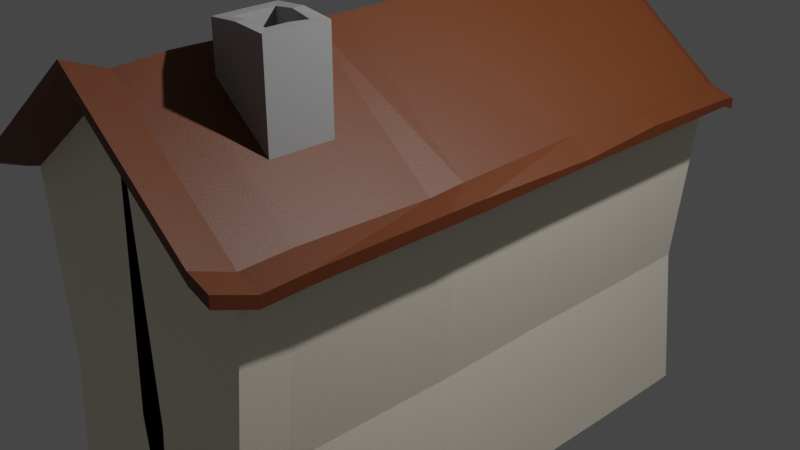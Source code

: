 # Source: house2.blend  (saved by Blender 3.5.10; exported with 4.5.12 LTS)
import bpy
from mathutils import Matrix  # noqa: F401  (used for matrix-valued properties, if any)

bpy.ops.wm.read_factory_settings(use_empty=True)
scene = bpy.context.scene
scene.name = 'Scene'

# ---- collections
col_collection = bpy.data.collections.new('Collection'); scene.collection.children.link(col_collection)

# ---- materials (node trees are filled in below, after node groups)
mat_gray = bpy.data.materials.new('gray')
mat_gray.use_transparent_shadow = False
mat_light_brown = bpy.data.materials.new('light brown')
mat_light_brown.use_transparent_shadow = False
mat_dark_brown = bpy.data.materials.new('dark brown')
mat_dark_brown.use_transparent_shadow = False
mat_white = bpy.data.materials.new('white')
mat_white.use_transparent_shadow = False

# ---- material node trees
mat_gray.use_nodes = True; mat_gray.node_tree.nodes.clear()
_N = mat_gray.node_tree.nodes; _L = mat_gray.node_tree.links
n0 = _N.new('ShaderNodeBsdfPrincipled'); n0.name = 'Principled BSDF'; n0.location = (10, 300)
n0.distribution = 'GGX'
n0.subsurface_method = 'RANDOM_WALK_SKIN'
n0.inputs[0].default_value = (0.3506, 0.3506, 0.3506, 1.0)
n0.inputs[3].default_value = 1.45
n0.inputs[27].default_value = (0.0, 0.0, 0.0, 1.0)
n0.inputs[28].default_value = 1.0
n1 = _N.new('ShaderNodeOutputMaterial'); n1.name = 'Material Output'; n1.location = (300, 300)
n2 = _N.new('ShaderNodeBump'); n2.name = 'Bump'; n2.location = (-234, -229)
n2.inputs[0].default_value = 0.1
n2.inputs[1].default_value = 1.0
n2.inputs[2].default_value = 1.0
n3 = _N.new('ShaderNodeHueSaturation'); n3.name = 'Hue Saturation Value'; n3.location = (-475, -323)
n4 = _N.new('ShaderNodeTexNoise'); n4.name = 'Noise Texture'; n4.location = (-693, -331)
n4.inputs[2].default_value = 888.0
_L.new(n0.outputs[0], n1.inputs[0])
_L.new(n2.outputs[0], n0.inputs[5])
_L.new(n3.outputs[0], n2.inputs[3])
_L.new(n4.outputs[0], n3.inputs[4])
n1.is_active_output = True
mat_light_brown.use_nodes = True; mat_light_brown.node_tree.nodes.clear()
_N = mat_light_brown.node_tree.nodes; _L = mat_light_brown.node_tree.links
n0 = _N.new('ShaderNodeBsdfPrincipled'); n0.name = 'Principled BSDF'; n0.location = (10, 300)
n0.distribution = 'GGX'
n0.subsurface_method = 'RANDOM_WALK_SKIN'
n0.inputs[0].default_value = (0.3588, 0.1786, 0.1068, 1.0)
n0.inputs[3].default_value = 1.45
n0.inputs[27].default_value = (0.0, 0.0, 0.0, 1.0)
n0.inputs[28].default_value = 1.0
n1 = _N.new('ShaderNodeOutputMaterial'); n1.name = 'Material Output'; n1.location = (300, 300)
n2 = _N.new('ShaderNodeBump'); n2.name = 'Bump'; n2.location = (-234, -229)
n2.inputs[0].default_value = 0.1
n2.inputs[1].default_value = 1.0
n2.inputs[2].default_value = 1.0
n3 = _N.new('ShaderNodeHueSaturation'); n3.name = 'Hue Saturation Value'; n3.location = (-475, -323)
n4 = _N.new('ShaderNodeTexNoise'); n4.name = 'Noise Texture'; n4.location = (-693, -331)
n4.inputs[2].default_value = 888.0
_L.new(n0.outputs[0], n1.inputs[0])
_L.new(n2.outputs[0], n0.inputs[5])
_L.new(n3.outputs[0], n2.inputs[3])
_L.new(n4.outputs[0], n3.inputs[4])
n1.is_active_output = True
mat_dark_brown.use_nodes = True; mat_dark_brown.node_tree.nodes.clear()
_N = mat_dark_brown.node_tree.nodes; _L = mat_dark_brown.node_tree.links
n0 = _N.new('ShaderNodeBsdfPrincipled'); n0.name = 'Principled BSDF'; n0.location = (10, 300)
n0.distribution = 'GGX'
n0.subsurface_method = 'RANDOM_WALK_SKIN'
n0.inputs[0].default_value = (0.1376, 0.0354, 0.008495, 1.0)
n0.inputs[3].default_value = 1.45
n0.inputs[27].default_value = (0.0, 0.0, 0.0, 1.0)
n0.inputs[28].default_value = 1.0
n1 = _N.new('ShaderNodeOutputMaterial'); n1.name = 'Material Output'; n1.location = (300, 300)
n2 = _N.new('ShaderNodeBump'); n2.name = 'Bump'; n2.location = (-234, -229)
n2.inputs[0].default_value = 0.1
n2.inputs[1].default_value = 1.0
n2.inputs[2].default_value = 1.0
n3 = _N.new('ShaderNodeHueSaturation'); n3.name = 'Hue Saturation Value'; n3.location = (-475, -323)
n4 = _N.new('ShaderNodeTexNoise'); n4.name = 'Noise Texture'; n4.location = (-693, -331)
n4.inputs[2].default_value = 888.0
_L.new(n0.outputs[0], n1.inputs[0])
_L.new(n2.outputs[0], n0.inputs[5])
_L.new(n3.outputs[0], n2.inputs[3])
_L.new(n4.outputs[0], n3.inputs[4])
n1.is_active_output = True
mat_white.use_nodes = True; mat_white.node_tree.nodes.clear()
_N = mat_white.node_tree.nodes; _L = mat_white.node_tree.links
n0 = _N.new('ShaderNodeBsdfPrincipled'); n0.name = 'Principled BSDF'; n0.location = (10, 300)
n0.distribution = 'GGX'
n0.subsurface_method = 'RANDOM_WALK_SKIN'
n0.inputs[0].default_value = (0.956, 0.8714, 0.7157, 1.0)
n0.inputs[3].default_value = 1.45
n0.inputs[27].default_value = (0.0, 0.0, 0.0, 1.0)
n0.inputs[28].default_value = 1.0
n1 = _N.new('ShaderNodeOutputMaterial'); n1.name = 'Material Output'; n1.location = (300, 300)
n2 = _N.new('ShaderNodeBump'); n2.name = 'Bump'; n2.location = (-234, -229)
n2.inputs[0].default_value = 0.1
n2.inputs[1].default_value = 1.0
n2.inputs[2].default_value = 1.0
n3 = _N.new('ShaderNodeHueSaturation'); n3.name = 'Hue Saturation Value'; n3.location = (-475, -323)
n4 = _N.new('ShaderNodeTexNoise'); n4.name = 'Noise Texture'; n4.location = (-693, -331)
n4.inputs[2].default_value = 888.0
_L.new(n0.outputs[0], n1.inputs[0])
_L.new(n2.outputs[0], n0.inputs[5])
_L.new(n3.outputs[0], n2.inputs[3])
_L.new(n4.outputs[0], n3.inputs[4])
n1.is_active_output = True

# ---- world
world_world = bpy.data.worlds.new('World'); scene.world = world_world
world_world.use_nodes = True; world_world.node_tree.nodes.clear()
_N = world_world.node_tree.nodes; _L = world_world.node_tree.links
n0 = _N.new('ShaderNodeOutputWorld'); n0.name = 'World Output'; n0.location = (300, 300)
n1 = _N.new('ShaderNodeBackground'); n1.name = 'Background'; n1.location = (10, 300)
n1.inputs[0].default_value = (0.05088, 0.05088, 0.05088, 1.0)
_L.new(n1.outputs[0], n0.inputs[0])
n0.is_active_output = True
world_world.color = (0.05088, 0.05088, 0.05088)
world_world.use_sun_shadow = False
world_world.sun_shadow_jitter_overblur = 0.0

# ---- cameras
cam_camera = bpy.data.cameras.new('Camera')
cam_camera.clip_end = 100.0
cam_camera.ortho_scale = 7.314

# ---- lights
light_light = bpy.data.lights.new('Light', 'POINT')
light_light.transmission_factor = 0.0
light_light.energy = 1000.0
light_light.shadow_soft_size = 0.1
light_light.shadow_maximum_resolution = 0.006
light_light.use_absolute_resolution = True

# ---- meshes
me_cube_001 = bpy.data.meshes.new('Cube.001')
me_cube_001.from_pydata([(0.8672, -1.0, -1.0), (1.0, -1.0, 1.0), (0.8672, 1.0, -1.0), (1.0, 1.0, 1.0), (-0.1089, 1.0, -1.0), (0.0, 1.0, 2.156), (-0.1089, -1.0, -1.0), (0.0, -1.0, 2.156), (0.0, 1.0, 2.277), (1.0, 1.0, 1.121), (1.0, -1.0, 1.121), (0.0, -1.0, 2.277), (1.169, 1.0, 0.9176), (1.169, -1.0, 0.9176), (1.169, 1.0, 1.001), (1.169, -1.0, 1.038), (0.0, 1.045, 2.094), (1.0, 1.045, 0.9378), (1.0, 1.045, 1.059), (0.0, 1.045, 2.215), (1.169, 1.045, 0.8554), (1.169, 1.045, 0.9762), (1.0, -1.138, 1.164), (0.0, -1.138, 2.32), (1.0, -1.138, 1.285), (0.0, -1.138, 2.441), (1.169, -1.138, 1.203), (1.169, -1.138, 1.082), (0.8672, 0.5811, -1.0), (1.0, 0.5811, 1.0), (0.0, 0.5811, -1.0), (1.0, 0.5811, 1.121), (0.0, 0.5811, 2.238), (1.169, 0.5811, 0.9176), (1.169, 0.5811, 1.038), (1.0, -0.354, 1.0), (0.0, -0.354, -1.0), (1.0, -0.354, 1.081), (0.0, -0.354, 2.277), (1.169, -0.354, 0.9176), (1.169, -0.354, 1.038), (0.8672, -0.354, -1.0), (0.8605, 0.2533, -1.0), (0.9933, 0.2533, 1.0), (-0.006721, 0.2533, -1.0), (0.9933, 0.2533, 1.121), (-0.006721, 0.2533, 2.277), (1.163, 0.2533, 0.9176), (1.163, 0.2533, 0.9743), (1.006, -0.2251, 1.0), (0.006051, -0.2251, -1.0), (1.006, -0.2251, 1.105), (0.006051, -0.2251, 2.261), (1.175, -0.2251, 0.9176), (1.175, -0.2251, 1.038), (0.8733, -0.2251, -1.0), (0.9871, -0.8262, 1.0), (-0.01295, -0.8262, -1.0), (0.9871, -0.8262, 1.121), (-0.01295, -0.8262, 2.307), (1.156, -0.8262, 0.9176), (1.156, -0.8262, 1.038), (0.8543, -0.8262, -1.0), (0.9761, 0.5811, -2.577), (0.9761, 1.0, -2.577), (0.0, -1.0, -2.577), (0.9761, -1.0, -2.577), (0.0, 1.0, -2.577), (-0.01295, -0.8262, -2.577), (0.9694, 0.2533, -2.577), (0.0, 0.5811, -2.577), (0.006051, -0.2251, -2.577), (0.0, -0.354, -2.577), (0.9632, -0.8262, -2.577), (0.9761, -0.354, -2.577), (0.9822, -0.2251, -2.577), (-0.006721, 0.2533, -2.577)], [], [(4, 5, 3, 2), (62, 56, 1, 0), (44, 30, 70, 76), (7, 1, 22, 23), (13, 15, 26, 27), (0, 1, 7, 6), (58, 59, 11, 10), (14, 12, 20, 21), (33, 12, 14, 34), (29, 3, 12, 33), (3, 5, 16, 17), (58, 10, 15, 61), (17, 16, 19, 18), (17, 18, 21, 20), (5, 8, 19, 16), (12, 3, 17, 20), (8, 9, 18, 19), (9, 14, 21, 18), (23, 22, 24, 25), (24, 22, 27, 26), (10, 11, 25, 24), (1, 13, 27, 22), (11, 7, 23, 25), (15, 10, 24, 26), (9, 31, 34, 14), (43, 29, 33, 47), (47, 33, 34, 48), (9, 8, 32, 31), (0, 6, 65, 66), (2, 3, 29, 28), (60, 39, 40, 61), (56, 35, 39, 60), (51, 37, 40, 54), (51, 52, 38, 37), (41, 62, 73, 74), (55, 49, 35, 41), (28, 29, 43, 42), (42, 55, 75, 69), (31, 32, 46, 45), (31, 45, 48, 34), (53, 47, 48, 54), (49, 43, 47, 53), (35, 49, 53, 39), (39, 53, 54, 40), (42, 43, 49, 55), (50, 44, 76, 71), (45, 46, 52, 51), (45, 51, 54, 48), (1, 56, 60, 13), (13, 60, 61, 15), (37, 58, 61, 40), (37, 38, 59, 58), (2, 28, 63, 64), (41, 35, 56, 62), (68, 73, 66, 65), (67, 64, 63, 70), (71, 75, 74, 72), (70, 63, 69, 76), (76, 69, 75, 71), (72, 74, 73, 68), (62, 0, 66, 73), (36, 50, 71, 72), (4, 2, 64, 67), (28, 42, 69, 63), (55, 41, 74, 75), (57, 36, 72, 68), (30, 4, 67, 70), (6, 57, 68, 65)])
me_cube_001.polygons.foreach_set('material_index', [3, 3, 0, 2, 2, 3, 2, 2, 2, 2, 2, 2, 2, 2, 0, 2, 2, 2, 2, 2, 2, 2, 0, 2, 2, 2, 2, 2, 3, 3, 2, 2, 2, 2, 3, 3, 3, 3, 2, 2, 2, 2, 2, 2, 3, 0, 2, 2, 2, 2, 2, 2, 3, 3, 3, 3, 3, 3, 3, 3, 3, 0, 3, 3, 3, 0, 0, 0])
_uv = me_cube_001.uv_layers.new(name='UVMap')
_uv.uv.foreach_set('vector', [0.375, 0.375, 0.625, 0.375, 0.625, 0.5, 0.375, 0.5, 0.375, 0.7283, 0.625, 0.7283, 0.625, 0.75, 0.375, 0.75, 0.0, 0.0, 0.0, 0.0, 0.0, 0.0, 0.0, 0.0, 0.625, 0.875, 0.625, 0.75, 0.625, 0.75, 0.625, 0.875, 0.625, 0.75, 0.625, 0.75, 0.625, 0.75, 0.625, 0.75, 0.375, 0.75, 0.625, 0.75, 0.625, 0.875, 0.375, 0.875, 0.625, 0.7283, 0.75, 0.7283, 0.75, 0.75, 0.625, 0.75, 0.625, 0.5, 0.625, 0.5, 0.625, 0.5, 0.625, 0.5, 0.625, 0.5524, 0.625, 0.5, 0.625, 0.5, 0.625, 0.5524, 0.625, 0.5524, 0.625, 0.5, 0.625, 0.5, 0.625, 0.5524, 0.625, 0.5, 0.625, 0.375, 0.625, 0.375, 0.625, 0.5, 0.625, 0.7283, 0.625, 0.75, 0.625, 0.75, 0.625, 0.7283, 0.625, 0.5, 0.625, 0.375, 0.625, 0.375, 0.625, 0.5, 0.625, 0.5, 0.625, 0.5, 0.625, 0.5, 0.625, 0.5, 0.0, 0.0, 0.0, 0.0, 0.0, 0.0, 0.0, 0.0, 0.625, 0.5, 0.625, 0.5, 0.625, 0.5, 0.625, 0.5, 0.75, 0.5, 0.625, 0.5, 0.625, 0.5, 0.75, 0.5, 0.625, 0.5, 0.625, 0.5, 0.625, 0.5, 0.625, 0.5, 0.625, 0.875, 0.625, 0.75, 0.625, 0.75, 0.625, 0.875, 0.625, 0.75, 0.625, 0.75, 0.625, 0.75, 0.625, 0.75, 0.625, 0.75, 0.75, 0.75, 0.75, 0.75, 0.625, 0.75, 0.625, 0.75, 0.625, 0.75, 0.625, 0.75, 0.625, 0.75, 0.0, 0.0, 0.0, 0.0, 0.0, 0.0, 0.0, 0.0, 0.625, 0.75, 0.625, 0.75, 0.625, 0.75, 0.625, 0.75, 0.625, 0.5, 0.625, 0.5524, 0.625, 0.5524, 0.625, 0.5, 0.625, 0.5933, 0.625, 0.5524, 0.625, 0.5524, 0.625, 0.5933, 0.625, 0.5933, 0.625, 0.5524, 0.625, 0.5524, 0.625, 0.5933, 0.625, 0.5, 0.75, 0.5, 0.75, 0.5524, 0.625, 0.5524, 0.375, 0.75, 0.375, 0.875, 0.375, 0.875, 0.375, 0.75, 0.375, 0.5, 0.625, 0.5, 0.625, 0.5524, 0.375, 0.5524, 0.625, 0.7283, 0.625, 0.6692, 0.625, 0.6692, 0.625, 0.7283, 0.625, 0.7283, 0.625, 0.6692, 0.625, 0.6692, 0.625, 0.7283, 0.625, 0.6531, 0.625, 0.6692, 0.625, 0.6692, 0.625, 0.6531, 0.625, 0.6531, 0.75, 0.6531, 0.75, 0.6692, 0.625, 0.6692, 0.375, 0.6692, 0.375, 0.7283, 0.375, 0.7283, 0.375, 0.6692, 0.375, 0.6531, 0.625, 0.6531, 0.625, 0.6692, 0.375, 0.6692, 0.375, 0.5524, 0.625, 0.5524, 0.625, 0.5933, 0.375, 0.5933, 0.375, 0.5933, 0.375, 0.6531, 0.375, 0.6531, 0.375, 0.5933, 0.625, 0.5524, 0.75, 0.5524, 0.75, 0.5933, 0.625, 0.5933, 0.625, 0.5524, 0.625, 0.5933, 0.625, 0.5933, 0.625, 0.5524, 0.625, 0.6531, 0.625, 0.5933, 0.625, 0.5933, 0.625, 0.6531, 0.625, 0.6531, 0.625, 0.5933, 0.625, 0.5933, 0.625, 0.6531, 0.625, 0.6692, 0.625, 0.6531, 0.625, 0.6531, 0.625, 0.6692, 0.625, 0.6692, 0.625, 0.6531, 0.625, 0.6531, 0.625, 0.6692, 0.375, 0.5933, 0.625, 0.5933, 0.625, 0.6531, 0.375, 0.6531, 0.0, 0.0, 0.0, 0.0, 0.0, 0.0, 0.0, 0.0, 0.625, 0.5933, 0.75, 0.5933, 0.75, 0.6531, 0.625, 0.6531, 0.625, 0.5933, 0.625, 0.6531, 0.625, 0.6531, 0.625, 0.5933, 0.625, 0.75, 0.625, 0.7283, 0.625, 0.7283, 0.625, 0.75, 0.625, 0.75, 0.625, 0.7283, 0.625, 0.7283, 0.625, 0.75, 0.625, 0.6692, 0.625, 0.7283, 0.625, 0.7283, 0.625, 0.6692, 0.625, 0.6692, 0.75, 0.6692, 0.75, 0.7283, 0.625, 0.7283, 0.375, 0.5, 0.375, 0.5524, 0.375, 0.5524, 0.375, 0.5, 0.375, 0.6692, 0.625, 0.6692, 0.625, 0.7283, 0.375, 0.7283, 0.25, 0.7283, 0.375, 0.7283, 0.375, 0.75, 0.25, 0.75, 0.25, 0.5, 0.375, 0.5, 0.375, 0.5524, 0.25, 0.5524, 0.25, 0.6531, 0.375, 0.6531, 0.375, 0.6692, 0.25, 0.6692, 0.25, 0.5524, 0.375, 0.5524, 0.375, 0.5933, 0.25, 0.5933, 0.25, 0.5933, 0.375, 0.5933, 0.375, 0.6531, 0.25, 0.6531, 0.25, 0.6692, 0.375, 0.6692, 0.375, 0.7283, 0.25, 0.7283, 0.375, 0.7283, 0.375, 0.75, 0.375, 0.75, 0.375, 0.7283, 0.0, 0.0, 0.0, 0.0, 0.0, 0.0, 0.0, 0.0, 0.375, 0.375, 0.375, 0.5, 0.375, 0.5, 0.375, 0.375, 0.375, 0.5524, 0.375, 0.5933, 0.375, 0.5933, 0.375, 0.5524, 0.375, 0.6531, 0.375, 0.6692, 0.375, 0.6692, 0.375, 0.6531, 0.0, 0.0, 0.0, 0.0, 0.0, 0.0, 0.0, 0.0, 0.0, 0.0, 0.0, 0.0, 0.0, 0.0, 0.0, 0.0, 0.0, 0.0, 0.0, 0.0, 0.0, 0.0, 0.0, 0.0])
me_cube_001.materials.append(mat_gray)
me_cube_001.materials.append(mat_light_brown)
me_cube_001.materials.append(mat_dark_brown)
me_cube_001.materials.append(mat_white)
me_cube_001.update()
me_cube_002 = bpy.data.meshes.new('Cube.002')
me_cube_002.from_pydata([(-0.9621, -1.0, -1.0), (-0.6102, -0.648, 1.0), (-1.0, 1.0, -1.0), (-0.648, 0.648, 1.0), (1.0, -1.0, -1.0), (0.648, -0.648, 1.0), (1.0, 1.0, -1.027), (0.648, 0.648, 0.9729), (-0.9621, -1.0, 1.0), (-1.0, 1.0, 1.0), (1.0, 1.0, 0.9729), (1.0, -1.0, 1.0), (-0.6102, -0.648, 0.4521), (-0.648, 0.648, 0.4521), (0.648, 0.648, 0.425), (0.648, -0.648, 0.4521), (-1.0, 0.0, -1.0), (-1.0, 0.0, 1.0), (1.0, 0.0, -1.0), (1.0, 0.0, 1.0), (-0.648, 0.0, 1.0), (0.648, 0.0, 1.0), (-0.648, 0.0, 0.4521), (0.648, 0.0, 0.4521), (0.0, 1.0, -0.9645), (0.0, 1.0, 1.036), (0.0, -1.0, -0.9645), (0.0, -1.0, 1.036), (0.0, 0.648, 1.036), (0.0, -0.648, 1.036), (0.0, 0.648, 0.4876), (0.0, -0.648, 0.4876), (0.0, 0.0, 0.4876), (0.0, 0.0, -0.9645)], [], [(16, 17, 9, 2), (24, 25, 10, 6), (18, 19, 11, 4), (26, 27, 8, 0), (33, 18, 4, 26), (29, 5, 15, 31), (20, 3, 9, 17), (28, 7, 10, 25), (21, 5, 11, 19), (29, 1, 8, 27), (32, 22, 12, 31), (28, 3, 13, 30), (21, 7, 14, 23), (20, 1, 12, 22), (3, 20, 22, 13), (5, 21, 23, 15), (30, 13, 22, 32), (7, 21, 19, 10), (1, 20, 17, 8), (24, 6, 18, 33), (6, 10, 19, 18), (0, 8, 17, 16), (2, 24, 33, 16), (14, 30, 32, 23), (7, 28, 30, 14), (23, 32, 31, 15), (5, 29, 27, 11), (3, 28, 25, 9), (1, 29, 31, 12), (16, 33, 26, 0), (4, 11, 27, 26), (2, 9, 25, 24)])
_uv = me_cube_002.uv_layers.new(name='UVMap')
_uv.uv.foreach_set('vector', [0.375, 0.125, 0.625, 0.125, 0.625, 0.25, 0.375, 0.25, 0.375, 0.375, 0.625, 0.375, 0.625, 0.5, 0.375, 0.5, 0.375, 0.625, 0.625, 0.625, 0.625, 0.75, 0.375, 0.75, 0.375, 0.875, 0.625, 0.875, 0.625, 1.0, 0.375, 1.0, 0.25, 0.625, 0.375, 0.625, 0.375, 0.75, 0.25, 0.75, 0.75, 0.706, 0.669, 0.706, 0.669, 0.706, 0.75, 0.706, 0.831, 0.625, 0.831, 0.544, 0.875, 0.5, 0.875, 0.625, 0.75, 0.544, 0.669, 0.544, 0.625, 0.5, 0.75, 0.5, 0.669, 0.625, 0.669, 0.706, 0.625, 0.75, 0.625, 0.625, 0.75, 0.706, 0.831, 0.706, 0.875, 0.75, 0.75, 0.75, 0.75, 0.625, 0.831, 0.625, 0.831, 0.706, 0.75, 0.706, 0.75, 0.544, 0.831, 0.544, 0.831, 0.544, 0.75, 0.544, 0.669, 0.625, 0.669, 0.544, 0.669, 0.544, 0.669, 0.625, 0.831, 0.625, 0.831, 0.706, 0.831, 0.706, 0.831, 0.625, 0.831, 0.544, 0.831, 0.625, 0.831, 0.625, 0.831, 0.544, 0.669, 0.706, 0.669, 0.625, 0.669, 0.625, 0.669, 0.706, 0.75, 0.544, 0.831, 0.544, 0.831, 0.625, 0.75, 0.625, 0.669, 0.544, 0.669, 0.625, 0.625, 0.625, 0.625, 0.5, 0.831, 0.706, 0.831, 0.625, 0.875, 0.625, 0.875, 0.75, 0.25, 0.5, 0.375, 0.5, 0.375, 0.625, 0.25, 0.625, 0.375, 0.5, 0.625, 0.5, 0.625, 0.625, 0.375, 0.625, 0.375, 0.0, 0.625, 0.0, 0.625, 0.125, 0.375, 0.125, 0.125, 0.5, 0.25, 0.5, 0.25, 0.625, 0.125, 0.625, 0.669, 0.544, 0.75, 0.544, 0.75, 0.625, 0.669, 0.625, 0.669, 0.544, 0.75, 0.544, 0.75, 0.544, 0.669, 0.544, 0.669, 0.625, 0.75, 0.625, 0.75, 0.706, 0.669, 0.706, 0.669, 0.706, 0.75, 0.706, 0.75, 0.75, 0.625, 0.75, 0.831, 0.544, 0.75, 0.544, 0.75, 0.5, 0.875, 0.5, 0.831, 0.706, 0.75, 0.706, 0.75, 0.706, 0.831, 0.706, 0.125, 0.625, 0.25, 0.625, 0.25, 0.75, 0.125, 0.75, 0.375, 0.75, 0.625, 0.75, 0.625, 0.875, 0.375, 0.875, 0.375, 0.25, 0.625, 0.25, 0.625, 0.375, 0.375, 0.375])
me_cube_002.materials.append(mat_gray)
me_cube_002.update()
me_cube_003 = bpy.data.meshes.new('Cube.003')
me_cube_003.from_pydata([(-1.0, -1.0, -1.0), (-1.0, -1.0, 1.0), (-1.0, 1.0, -1.0), (-1.0, 1.0, 1.0), (1.0, -1.0, -1.0), (1.0, -1.0, 1.0), (1.0, 1.0, -1.0), (1.0, 1.0, 1.0)], [], [(0, 1, 3, 2), (2, 3, 7, 6), (6, 7, 5, 4), (4, 5, 1, 0), (2, 6, 4, 0), (7, 3, 1, 5)])
_uv = me_cube_003.uv_layers.new(name='UVMap')
_uv.uv.foreach_set('vector', [0.375, 0.0, 0.625, 0.0, 0.625, 0.25, 0.375, 0.25, 0.375, 0.25, 0.625, 0.25, 0.625, 0.5, 0.375, 0.5, 0.375, 0.5, 0.625, 0.5, 0.625, 0.75, 0.375, 0.75, 0.375, 0.75, 0.625, 0.75, 0.625, 1.0, 0.375, 1.0, 0.125, 0.5, 0.375, 0.5, 0.375, 0.75, 0.125, 0.75, 0.625, 0.5, 0.875, 0.5, 0.875, 0.75, 0.625, 0.75])
me_cube_003.materials.append(mat_light_brown)
me_cube_003.update()
me_cube_004 = bpy.data.meshes.new('Cube.004')
me_cube_004.from_pydata([(-1.0, -1.0, -1.0), (-1.0, -1.0, 1.0), (-1.0, 1.0, -1.0), (-1.0, 1.0, 1.0), (1.0, -1.0, -1.0), (1.0, -1.0, 1.0), (1.0, 1.0, -1.0), (1.0, 1.0, 1.0)], [], [(0, 1, 3, 2), (2, 3, 7, 6), (6, 7, 5, 4), (4, 5, 1, 0), (2, 6, 4, 0), (7, 3, 1, 5)])
_uv = me_cube_004.uv_layers.new(name='UVMap')
_uv.uv.foreach_set('vector', [0.375, 0.0, 0.625, 0.0, 0.625, 0.25, 0.375, 0.25, 0.375, 0.25, 0.625, 0.25, 0.625, 0.5, 0.375, 0.5, 0.375, 0.5, 0.625, 0.5, 0.625, 0.75, 0.375, 0.75, 0.375, 0.75, 0.625, 0.75, 0.625, 1.0, 0.375, 1.0, 0.125, 0.5, 0.375, 0.5, 0.375, 0.75, 0.125, 0.75, 0.625, 0.5, 0.875, 0.5, 0.875, 0.75, 0.625, 0.75])
me_cube_004.materials.append(mat_dark_brown)
me_cube_004.update()
me_cube_005 = bpy.data.meshes.new('Cube.005')
me_cube_005.from_pydata([(-1.0, -1.0, -1.0), (-1.0, -1.0, 1.0), (-1.0, 1.0, -1.0), (-1.0, 1.0, 1.0), (1.0, -1.0, -1.0), (1.0, -1.0, 1.0), (1.0, 1.0, -1.0), (1.0, 1.0, 1.0)], [], [(0, 1, 3, 2), (2, 3, 7, 6), (6, 7, 5, 4), (4, 5, 1, 0), (2, 6, 4, 0), (7, 3, 1, 5)])
_uv = me_cube_005.uv_layers.new(name='UVMap')
_uv.uv.foreach_set('vector', [0.375, 0.0, 0.625, 0.0, 0.625, 0.25, 0.375, 0.25, 0.375, 0.25, 0.625, 0.25, 0.625, 0.5, 0.375, 0.5, 0.375, 0.5, 0.625, 0.5, 0.625, 0.75, 0.375, 0.75, 0.375, 0.75, 0.625, 0.75, 0.625, 1.0, 0.375, 1.0, 0.125, 0.5, 0.375, 0.5, 0.375, 0.75, 0.125, 0.75, 0.625, 0.5, 0.875, 0.5, 0.875, 0.75, 0.625, 0.75])
me_cube_005.materials.append(mat_dark_brown)
me_cube_005.update()
me_cube_006 = bpy.data.meshes.new('Cube.006')
me_cube_006.from_pydata([(-1.0, -1.0, -1.0), (-1.0, -1.0, 1.0), (-1.0, 1.0, -1.0), (-1.0, 1.0, 1.0), (1.0, -1.0, -1.0), (1.0, -1.0, 1.0), (1.0, 1.0, -1.0), (1.0, 1.0, 1.0)], [], [(0, 1, 3, 2), (2, 3, 7, 6), (6, 7, 5, 4), (4, 5, 1, 0), (2, 6, 4, 0), (7, 3, 1, 5)])
_uv = me_cube_006.uv_layers.new(name='UVMap')
_uv.uv.foreach_set('vector', [0.375, 0.0, 0.625, 0.0, 0.625, 0.25, 0.375, 0.25, 0.375, 0.25, 0.625, 0.25, 0.625, 0.5, 0.375, 0.5, 0.375, 0.5, 0.625, 0.5, 0.625, 0.75, 0.375, 0.75, 0.375, 0.75, 0.625, 0.75, 0.625, 1.0, 0.375, 1.0, 0.125, 0.5, 0.375, 0.5, 0.375, 0.75, 0.125, 0.75, 0.625, 0.5, 0.875, 0.5, 0.875, 0.75, 0.625, 0.75])
me_cube_006.materials.append(mat_dark_brown)
me_cube_006.update()

# ---- objects
ob_light = bpy.data.objects.new('Light', light_light)
ob_camera = bpy.data.objects.new('Camera', cam_camera)
ob_cube = bpy.data.objects.new('Cube', me_cube_001)
ob_cube_001 = bpy.data.objects.new('Cube.001', me_cube_002)
ob_cube_002 = bpy.data.objects.new('Cube.002', me_cube_003)
ob_cube_003 = bpy.data.objects.new('Cube.003', me_cube_004)
ob_cube_004 = bpy.data.objects.new('Cube.004', me_cube_005)
ob_cube_005 = bpy.data.objects.new('Cube.005', me_cube_006)

# ---- transforms, parenting, visibility, modifiers, constraints
ob_light.location = (4.076, 1.005, 5.904)
ob_light.rotation_euler = (0.6503, 0.05522, 1.866)
ob_light.lock_rotations_4d = False
ob_light.empty_display_type = 'ARROWS'
ob_light.color = (0.0, 0.0, 0.0, 0.0)
ob_light.lineart.crease_threshold = 0.0
ob_camera.location = (7.359, -6.926, 4.958)
ob_camera.rotation_euler = (1.109, 0.0, 0.8149)
ob_camera.lock_rotations_4d = False
ob_camera.empty_display_type = 'ARROWS'
ob_camera.color = (0.0, 0.0, 0.0, 0.0)
ob_camera.display_type = 'WIRE'
ob_camera.lineart.crease_threshold = 0.0
ob_cube.location = (0.0, 0.0, 0.0)
ob_cube.scale = (1.5, 3.0, 1.0)
_m = ob_cube.modifiers.new('Mirror', 'MIRROR')
_m.merge_threshold = 0.033
ob_cube_001.location = (0.572, -1.9, 1.886)
ob_cube_001.scale = (0.3315, 0.3315, 0.6953)
ob_cube_002.location = (0.4879, 2.984, -1.904)
ob_cube_002.scale = (0.4, 0.07692, 0.7)
ob_cube_003.location = (0.9765, 3.008, -1.89)
ob_cube_003.rotation_euler = (0.0, 0.01745, 0.0)
ob_cube_003.scale = (0.1, 0.1, 0.7765)
ob_cube_004.location = (-0.007837, 3.008, -1.89)
ob_cube_004.rotation_euler = (0.0, -0.01745, 0.0)
ob_cube_004.scale = (0.1, 0.1, 0.7765)
ob_cube_005.location = (0.4935, 3.015, -1.154)
ob_cube_005.rotation_euler = (0.0, 1.571, 0.0)
ob_cube_005.scale = (0.1, 0.1, 0.6427)

# ---- collection membership
col_collection.objects.link(ob_light)
col_collection.objects.link(ob_camera)
col_collection.objects.link(ob_cube)
col_collection.objects.link(ob_cube_001)
col_collection.objects.link(ob_cube_002)
col_collection.objects.link(ob_cube_003)
col_collection.objects.link(ob_cube_004)
col_collection.objects.link(ob_cube_005)

# ---- scene / render settings (as saved in the file)
scene.camera = ob_camera
scene.frame_start = 1; scene.frame_end = 250; scene.frame_set(1)
scene.render.engine = 'BLENDER_EEVEE_NEXT'
scene.cycles.sampling_pattern = 'TABULATED_SOBOL'
scene.view_settings.view_transform = 'Filmic'
bpy.context.view_layer.update()
